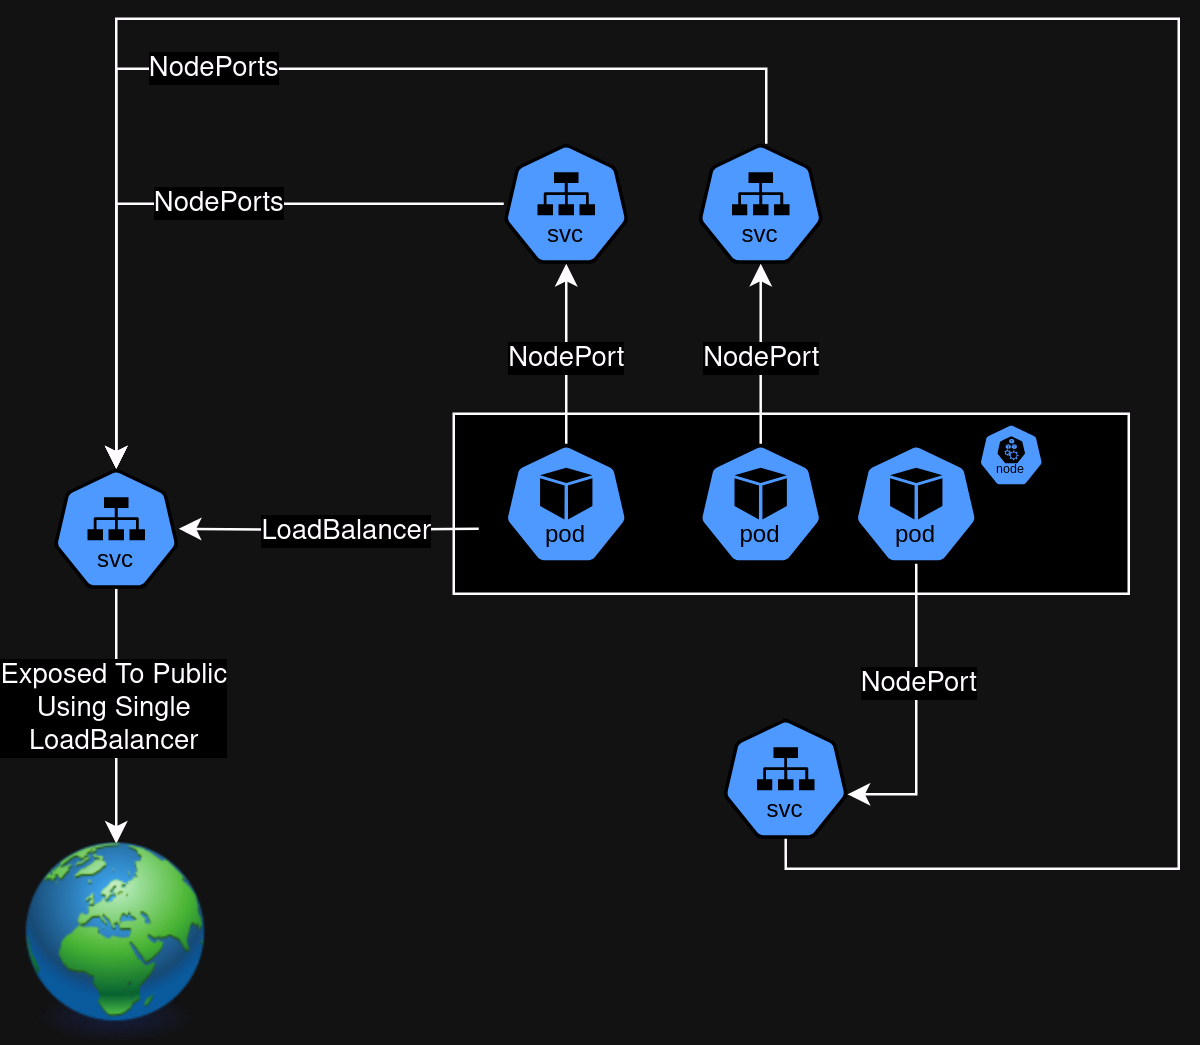

The diagram above was exported from draw.io. Its source (the exported page's mxGraphModel, read from the mxfile embedded in the PNG):
<mxGraphModel dx="377" dy="538" grid="1" gridSize="10" guides="1" tooltips="1" connect="1" arrows="1" fold="1" page="1" pageScale="1" pageWidth="850" pageHeight="1100" math="0" shadow="0">
  <root>
    <mxCell id="0" />
    <mxCell id="1" parent="0" />
    <mxCell id="cD1jR2NxhzvYVHTW9rmo-8" value="" style="group" vertex="1" connectable="0" parent="1">
      <mxGeometry x="260" y="238" width="310" height="72" as="geometry" />
    </mxCell>
    <mxCell id="cD1jR2NxhzvYVHTW9rmo-7" value="" style="rounded=0;whiteSpace=wrap;html=1;" vertex="1" parent="cD1jR2NxhzvYVHTW9rmo-8">
      <mxGeometry x="40" width="270" height="72" as="geometry" />
    </mxCell>
    <mxCell id="cD1jR2NxhzvYVHTW9rmo-6" value="" style="aspect=fixed;sketch=0;html=1;dashed=0;whitespace=wrap;fillColor=#2875E2;strokeColor=#ffffff;points=[[0.005,0.63,0],[0.1,0.2,0],[0.9,0.2,0],[0.5,0,0],[0.995,0.63,0],[0.72,0.99,0],[0.5,1,0],[0.28,0.99,0]];shape=mxgraph.kubernetes.icon2;kubernetesLabel=1;prIcon=node" vertex="1" parent="cD1jR2NxhzvYVHTW9rmo-8">
      <mxGeometry x="250" y="4" width="26" height="24.96" as="geometry" />
    </mxCell>
    <mxCell id="cD1jR2NxhzvYVHTW9rmo-17" value="" style="group" vertex="1" connectable="0" parent="cD1jR2NxhzvYVHTW9rmo-8">
      <mxGeometry x="137.77777777777777" y="-108" width="57.407407407407405" height="168" as="geometry" />
    </mxCell>
    <mxCell id="cD1jR2NxhzvYVHTW9rmo-18" value="" style="aspect=fixed;sketch=0;html=1;dashed=0;whitespace=wrap;fillColor=#2875E2;strokeColor=#ffffff;points=[[0.005,0.63,0],[0.1,0.2,0],[0.9,0.2,0],[0.5,0,0],[0.995,0.63,0],[0.72,0.99,0],[0.5,1,0],[0.28,0.99,0]];shape=mxgraph.kubernetes.icon2;kubernetesLabel=1;prIcon=svc" vertex="1" parent="cD1jR2NxhzvYVHTW9rmo-17">
      <mxGeometry width="50" height="48" as="geometry" />
    </mxCell>
    <mxCell id="cD1jR2NxhzvYVHTW9rmo-19" value="" style="aspect=fixed;sketch=0;html=1;dashed=0;whitespace=wrap;fillColor=#2875E2;strokeColor=#ffffff;points=[[0.005,0.63,0],[0.1,0.2,0],[0.9,0.2,0],[0.5,0,0],[0.995,0.63,0],[0.72,0.99,0],[0.5,1,0],[0.28,0.99,0]];shape=mxgraph.kubernetes.icon2;kubernetesLabel=1;prIcon=pod" vertex="1" parent="cD1jR2NxhzvYVHTW9rmo-17">
      <mxGeometry y="120" width="50" height="48" as="geometry" />
    </mxCell>
    <mxCell id="cD1jR2NxhzvYVHTW9rmo-20" style="edgeStyle=orthogonalEdgeStyle;rounded=0;orthogonalLoop=1;jettySize=auto;html=1;entryX=0.5;entryY=1;entryDx=0;entryDy=0;entryPerimeter=0;exitX=0.5;exitY=0;exitDx=0;exitDy=0;exitPerimeter=0;" edge="1" parent="cD1jR2NxhzvYVHTW9rmo-17" source="cD1jR2NxhzvYVHTW9rmo-19" target="cD1jR2NxhzvYVHTW9rmo-18">
      <mxGeometry relative="1" as="geometry">
        <mxPoint x="149.25925925925927" y="60" as="sourcePoint" />
      </mxGeometry>
    </mxCell>
    <mxCell id="cD1jR2NxhzvYVHTW9rmo-21" value="&lt;div&gt;NodePort&lt;/div&gt;" style="edgeLabel;html=1;align=center;verticalAlign=middle;resizable=0;points=[];" vertex="1" connectable="0" parent="cD1jR2NxhzvYVHTW9rmo-20">
      <mxGeometry x="0.0308" y="1" relative="1" as="geometry">
        <mxPoint x="1" y="3" as="offset" />
      </mxGeometry>
    </mxCell>
    <mxCell id="cD1jR2NxhzvYVHTW9rmo-27" style="edgeStyle=orthogonalEdgeStyle;rounded=0;orthogonalLoop=1;jettySize=auto;html=1;entryX=0.5;entryY=0;entryDx=0;entryDy=0;" edge="1" parent="1" source="cD1jR2NxhzvYVHTW9rmo-2" target="cD1jR2NxhzvYVHTW9rmo-26">
      <mxGeometry relative="1" as="geometry" />
    </mxCell>
    <mxCell id="cD1jR2NxhzvYVHTW9rmo-28" value="&lt;div&gt;Exposed To Public&lt;/div&gt;&lt;div&gt;Using Single&lt;/div&gt;&lt;div&gt;LoadBalancer&lt;br&gt;&lt;/div&gt;" style="edgeLabel;html=1;align=center;verticalAlign=middle;resizable=0;points=[];" vertex="1" connectable="0" parent="cD1jR2NxhzvYVHTW9rmo-27">
      <mxGeometry x="-0.0667" y="-1" relative="1" as="geometry">
        <mxPoint as="offset" />
      </mxGeometry>
    </mxCell>
    <mxCell id="cD1jR2NxhzvYVHTW9rmo-2" value="" style="aspect=fixed;sketch=0;html=1;dashed=0;whitespace=wrap;fillColor=#2875E2;strokeColor=#ffffff;points=[[0.005,0.63,0],[0.1,0.2,0],[0.9,0.2,0],[0.5,0,0],[0.995,0.63,0],[0.72,0.99,0],[0.5,1,0],[0.28,0.99,0]];shape=mxgraph.kubernetes.icon2;kubernetesLabel=1;prIcon=svc" vertex="1" parent="1">
      <mxGeometry x="140" y="260" width="50" height="48" as="geometry" />
    </mxCell>
    <mxCell id="cD1jR2NxhzvYVHTW9rmo-12" style="edgeStyle=orthogonalEdgeStyle;rounded=0;orthogonalLoop=1;jettySize=auto;html=1;" edge="1" parent="1" source="cD1jR2NxhzvYVHTW9rmo-3" target="cD1jR2NxhzvYVHTW9rmo-2">
      <mxGeometry relative="1" as="geometry" />
    </mxCell>
    <mxCell id="cD1jR2NxhzvYVHTW9rmo-13" value="NodePorts" style="edgeLabel;html=1;align=center;verticalAlign=middle;resizable=0;points=[];" vertex="1" connectable="0" parent="cD1jR2NxhzvYVHTW9rmo-12">
      <mxGeometry x="-0.1267" relative="1" as="geometry">
        <mxPoint as="offset" />
      </mxGeometry>
    </mxCell>
    <mxCell id="cD1jR2NxhzvYVHTW9rmo-9" style="edgeStyle=orthogonalEdgeStyle;rounded=0;orthogonalLoop=1;jettySize=auto;html=1;entryX=1;entryY=0.5;entryDx=0;entryDy=0;entryPerimeter=0;" edge="1" parent="1" target="cD1jR2NxhzvYVHTW9rmo-2">
      <mxGeometry relative="1" as="geometry">
        <mxPoint x="310" y="284" as="sourcePoint" />
      </mxGeometry>
    </mxCell>
    <mxCell id="cD1jR2NxhzvYVHTW9rmo-10" value="&lt;div&gt;LoadBalancer&lt;/div&gt;" style="edgeLabel;html=1;align=center;verticalAlign=middle;resizable=0;points=[];" vertex="1" connectable="0" parent="cD1jR2NxhzvYVHTW9rmo-9">
      <mxGeometry x="-0.3091" relative="1" as="geometry">
        <mxPoint x="-12" as="offset" />
      </mxGeometry>
    </mxCell>
    <mxCell id="cD1jR2NxhzvYVHTW9rmo-15" value="" style="group" vertex="1" connectable="0" parent="1">
      <mxGeometry x="320" y="130" width="50" height="168" as="geometry" />
    </mxCell>
    <mxCell id="cD1jR2NxhzvYVHTW9rmo-3" value="" style="aspect=fixed;sketch=0;html=1;dashed=0;whitespace=wrap;fillColor=#2875E2;strokeColor=#ffffff;points=[[0.005,0.63,0],[0.1,0.2,0],[0.9,0.2,0],[0.5,0,0],[0.995,0.63,0],[0.72,0.99,0],[0.5,1,0],[0.28,0.99,0]];shape=mxgraph.kubernetes.icon2;kubernetesLabel=1;prIcon=svc" vertex="1" parent="cD1jR2NxhzvYVHTW9rmo-15">
      <mxGeometry width="50" height="48" as="geometry" />
    </mxCell>
    <mxCell id="cD1jR2NxhzvYVHTW9rmo-4" value="" style="aspect=fixed;sketch=0;html=1;dashed=0;whitespace=wrap;fillColor=#2875E2;strokeColor=#ffffff;points=[[0.005,0.63,0],[0.1,0.2,0],[0.9,0.2,0],[0.5,0,0],[0.995,0.63,0],[0.72,0.99,0],[0.5,1,0],[0.28,0.99,0]];shape=mxgraph.kubernetes.icon2;kubernetesLabel=1;prIcon=pod" vertex="1" parent="cD1jR2NxhzvYVHTW9rmo-15">
      <mxGeometry y="120" width="50" height="48" as="geometry" />
    </mxCell>
    <mxCell id="cD1jR2NxhzvYVHTW9rmo-5" style="edgeStyle=orthogonalEdgeStyle;rounded=0;orthogonalLoop=1;jettySize=auto;html=1;entryX=0.5;entryY=1;entryDx=0;entryDy=0;entryPerimeter=0;exitX=0.5;exitY=0;exitDx=0;exitDy=0;exitPerimeter=0;" edge="1" parent="cD1jR2NxhzvYVHTW9rmo-15" source="cD1jR2NxhzvYVHTW9rmo-4" target="cD1jR2NxhzvYVHTW9rmo-3">
      <mxGeometry relative="1" as="geometry">
        <mxPoint x="130" y="60" as="sourcePoint" />
      </mxGeometry>
    </mxCell>
    <mxCell id="cD1jR2NxhzvYVHTW9rmo-11" value="&lt;div&gt;NodePort&lt;/div&gt;" style="edgeLabel;html=1;align=center;verticalAlign=middle;resizable=0;points=[];" vertex="1" connectable="0" parent="cD1jR2NxhzvYVHTW9rmo-5">
      <mxGeometry x="0.0308" y="1" relative="1" as="geometry">
        <mxPoint x="1" y="3" as="offset" />
      </mxGeometry>
    </mxCell>
    <mxCell id="cD1jR2NxhzvYVHTW9rmo-22" style="edgeStyle=orthogonalEdgeStyle;rounded=0;orthogonalLoop=1;jettySize=auto;html=1;entryX=0.5;entryY=0;entryDx=0;entryDy=0;entryPerimeter=0;" edge="1" parent="1" source="cD1jR2NxhzvYVHTW9rmo-18" target="cD1jR2NxhzvYVHTW9rmo-2">
      <mxGeometry relative="1" as="geometry">
        <mxPoint x="425" y="60" as="targetPoint" />
        <Array as="points">
          <mxPoint x="425" y="100" />
          <mxPoint x="165" y="100" />
        </Array>
      </mxGeometry>
    </mxCell>
    <mxCell id="cD1jR2NxhzvYVHTW9rmo-23" value="NodePorts" style="edgeLabel;html=1;align=center;verticalAlign=middle;resizable=0;points=[];" vertex="1" connectable="0" parent="cD1jR2NxhzvYVHTW9rmo-22">
      <mxGeometry x="0.1773" relative="1" as="geometry">
        <mxPoint x="14" as="offset" />
      </mxGeometry>
    </mxCell>
    <mxCell id="cD1jR2NxhzvYVHTW9rmo-26" value="" style="image;html=1;image=img/lib/clip_art/general/Earth_globe_128x128.png" vertex="1" parent="1">
      <mxGeometry x="125" y="410" width="80" height="80" as="geometry" />
    </mxCell>
    <mxCell id="cD1jR2NxhzvYVHTW9rmo-37" value="" style="aspect=fixed;sketch=0;html=1;dashed=0;whitespace=wrap;fillColor=#2875E2;strokeColor=#ffffff;points=[[0.005,0.63,0],[0.1,0.2,0],[0.9,0.2,0],[0.5,0,0],[0.995,0.63,0],[0.72,0.99,0],[0.5,1,0],[0.28,0.99,0]];shape=mxgraph.kubernetes.icon2;kubernetesLabel=1;prIcon=pod" vertex="1" parent="1">
      <mxGeometry x="460" y="250" width="50" height="48" as="geometry" />
    </mxCell>
    <mxCell id="cD1jR2NxhzvYVHTW9rmo-38" value="" style="aspect=fixed;sketch=0;html=1;dashed=0;whitespace=wrap;fillColor=#2875E2;strokeColor=#ffffff;points=[[0.005,0.63,0],[0.1,0.2,0],[0.9,0.2,0],[0.5,0,0],[0.995,0.63,0],[0.72,0.99,0],[0.5,1,0],[0.28,0.99,0]];shape=mxgraph.kubernetes.icon2;kubernetesLabel=1;prIcon=svc" vertex="1" parent="1">
      <mxGeometry x="407.77777777777777" y="360" width="50" height="48" as="geometry" />
    </mxCell>
    <mxCell id="cD1jR2NxhzvYVHTW9rmo-39" style="edgeStyle=orthogonalEdgeStyle;rounded=0;orthogonalLoop=1;jettySize=auto;html=1;entryX=0.995;entryY=0.63;entryDx=0;entryDy=0;entryPerimeter=0;exitX=0.5;exitY=1;exitDx=0;exitDy=0;exitPerimeter=0;" edge="1" parent="1" source="cD1jR2NxhzvYVHTW9rmo-37" target="cD1jR2NxhzvYVHTW9rmo-38">
      <mxGeometry relative="1" as="geometry" />
    </mxCell>
    <mxCell id="cD1jR2NxhzvYVHTW9rmo-40" value="&lt;div&gt;NodePort&lt;/div&gt;" style="edgeLabel;html=1;align=center;verticalAlign=middle;resizable=0;points=[];" vertex="1" connectable="0" parent="cD1jR2NxhzvYVHTW9rmo-39">
      <mxGeometry x="-0.2045" y="1" relative="1" as="geometry">
        <mxPoint as="offset" />
      </mxGeometry>
    </mxCell>
    <mxCell id="cD1jR2NxhzvYVHTW9rmo-41" style="edgeStyle=orthogonalEdgeStyle;rounded=0;orthogonalLoop=1;jettySize=auto;html=1;exitX=0.5;exitY=1;exitDx=0;exitDy=0;exitPerimeter=0;entryX=0.5;entryY=0;entryDx=0;entryDy=0;entryPerimeter=0;" edge="1" parent="1" source="cD1jR2NxhzvYVHTW9rmo-38" target="cD1jR2NxhzvYVHTW9rmo-2">
      <mxGeometry relative="1" as="geometry">
        <Array as="points">
          <mxPoint x="433" y="420" />
          <mxPoint x="590" y="420" />
          <mxPoint x="590" y="80" />
          <mxPoint x="165" y="80" />
        </Array>
      </mxGeometry>
    </mxCell>
  </root>
</mxGraphModel>